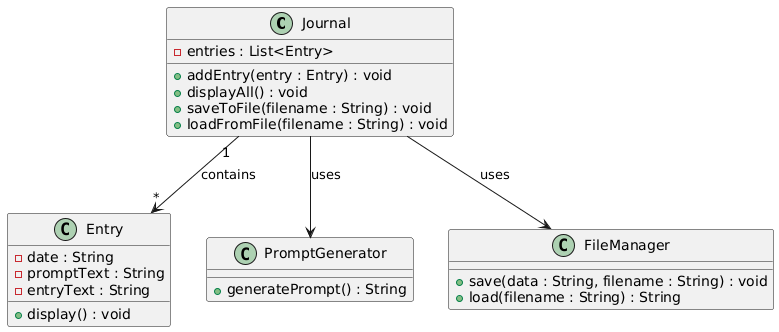

The diagram above was rendered by PlantUML. Its source (embedded in the PNG):
@startuml
'-------------------------
' Classes
'-------------------------
class Journal {
  - entries : List<Entry>
  + addEntry(entry : Entry) : void
  + displayAll() : void
  + saveToFile(filename : String) : void
  + loadFromFile(filename : String) : void
}

class Entry {
  - date : String
  - promptText : String
  - entryText : String
  + display() : void
}

class PromptGenerator {
  + generatePrompt() : String
}

class FileManager {
  + save(data : String, filename : String) : void
  + load(filename : String) : String
}

'-------------------------
' Relationships
'-------------------------
Journal "1" --> "*" Entry : contains
Journal --> PromptGenerator : uses
Journal --> FileManager : uses
@enduml